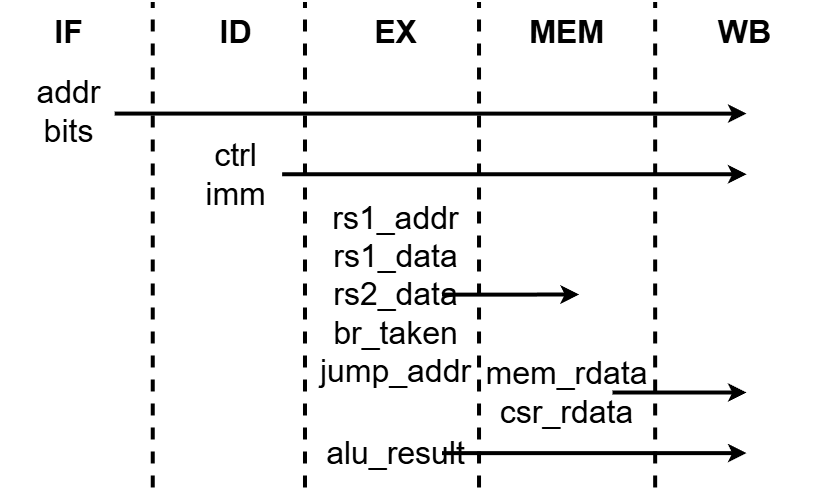

The diagram above was exported from draw.io. Its source (the exported page's mxGraphModel, read from the mxfile embedded in the PNG):
<mxGraphModel dx="1161" dy="845" grid="0" gridSize="10" guides="0" tooltips="1" connect="0" arrows="0" fold="1" page="1" pageScale="1" pageWidth="850" pageHeight="1100" math="0" shadow="0">
  <root>
    <mxCell id="0" />
    <mxCell id="1" parent="0" />
    <mxCell id="21" value="" style="group;strokeWidth=4;fontSize=32;" vertex="1" connectable="0" parent="1">
      <mxGeometry x="79" y="93" width="813" height="485" as="geometry" />
    </mxCell>
    <mxCell id="2" value="&lt;font&gt;IF&lt;/font&gt;" style="text;html=1;align=center;verticalAlign=middle;whiteSpace=wrap;rounded=0;strokeWidth=4;fontSize=32;fontStyle=1" vertex="1" parent="21">
      <mxGeometry y="0.020207491354508514" width="137.02247191011236" height="60.62247406358068" as="geometry" />
    </mxCell>
    <mxCell id="3" value="&lt;font&gt;EX&lt;/font&gt;" style="text;html=1;align=center;verticalAlign=middle;whiteSpace=wrap;rounded=0;strokeWidth=4;fontSize=32;fontStyle=1" vertex="1" parent="21">
      <mxGeometry x="327.3314606741573" width="137.02247191011236" height="60.62247406358068" as="geometry" />
    </mxCell>
    <mxCell id="4" value="&lt;font&gt;MEM&lt;/font&gt;" style="text;html=1;align=center;verticalAlign=middle;whiteSpace=wrap;rounded=0;strokeWidth=4;fontSize=32;fontStyle=1" vertex="1" parent="21">
      <mxGeometry x="497.8483146067416" y="0.020207491354508514" width="137.02247191011236" height="60.62247406358068" as="geometry" />
    </mxCell>
    <mxCell id="5" value="&lt;font&gt;WB&lt;/font&gt;" style="text;html=1;align=center;verticalAlign=middle;whiteSpace=wrap;rounded=0;strokeWidth=4;fontSize=32;fontStyle=1" vertex="1" parent="21">
      <mxGeometry x="675.9775280898876" width="137.02247191011236" height="60.62247406358068" as="geometry" />
    </mxCell>
    <mxCell id="6" value="&lt;font&gt;ID&lt;/font&gt;" style="text;html=1;align=center;verticalAlign=middle;whiteSpace=wrap;rounded=0;strokeWidth=4;fontSize=32;fontStyle=1" vertex="1" parent="21">
      <mxGeometry x="167.47191011235955" y="0.020207491354508514" width="137.02247191011236" height="60.62247406358068" as="geometry" />
    </mxCell>
    <mxCell id="7" value="" style="endArrow=none;dashed=1;html=1;rounded=0;strokeWidth=4;fontSize=32;" edge="1" parent="21">
      <mxGeometry width="50" height="50" relative="1" as="geometry">
        <mxPoint x="152.24719101123597" y="484.97979250864546" as="sourcePoint" />
        <mxPoint x="152.24719101123597" as="targetPoint" />
      </mxGeometry>
    </mxCell>
    <mxCell id="8" style="edgeStyle=orthogonalEdgeStyle;rounded=0;orthogonalLoop=1;jettySize=auto;html=1;strokeWidth=4;fontSize=32;" edge="1" parent="21">
      <mxGeometry relative="1" as="geometry">
        <mxPoint x="746.0112359550562" y="111.14120244989792" as="targetPoint" />
        <mxPoint x="114.18539325842697" y="111.07152144522712" as="sourcePoint" />
      </mxGeometry>
    </mxCell>
    <mxCell id="9" value="&lt;div&gt;addr&lt;/div&gt;&lt;div&gt;bits&lt;br&gt;&lt;/div&gt;" style="text;html=1;align=center;verticalAlign=middle;whiteSpace=wrap;rounded=0;strokeWidth=4;fontSize=32;" vertex="1" parent="21">
      <mxGeometry x="22.837078651685395" y="78.80921628265489" width="91.34831460674158" height="60.62247406358068" as="geometry" />
    </mxCell>
    <mxCell id="10" style="edgeStyle=orthogonalEdgeStyle;rounded=0;orthogonalLoop=1;jettySize=auto;html=1;strokeWidth=4;fontSize=32;" edge="1" parent="21" source="11">
      <mxGeometry relative="1" as="geometry">
        <mxPoint x="746.0112359550562" y="171.7636765134786" as="targetPoint" />
      </mxGeometry>
    </mxCell>
    <mxCell id="11" value="&lt;div&gt;ctrl&lt;/div&gt;&lt;div&gt;imm&lt;br&gt;&lt;/div&gt;" style="text;html=1;align=center;verticalAlign=middle;whiteSpace=wrap;rounded=0;strokeWidth=4;fontSize=32;" vertex="1" parent="21">
      <mxGeometry x="190.30898876404495" y="141.45243948168826" width="91.34831460674158" height="60.62247406358068" as="geometry" />
    </mxCell>
    <mxCell id="12" style="edgeStyle=orthogonalEdgeStyle;rounded=0;orthogonalLoop=1;jettySize=auto;html=1;strokeWidth=4;fontSize=32;" edge="1" parent="21" source="13">
      <mxGeometry relative="1" as="geometry">
        <mxPoint x="578.5393258426963" y="291.9982500729136" as="targetPoint" />
      </mxGeometry>
    </mxCell>
    <mxCell id="13" value="rs1_addr&lt;div&gt;rs1_data&lt;/div&gt;&lt;div&gt;rs2_data&lt;/div&gt;&lt;div&gt;br_taken&lt;/div&gt;&lt;div&gt;jump_addr &lt;/div&gt;" style="text;html=1;align=center;verticalAlign=middle;whiteSpace=wrap;rounded=0;strokeWidth=4;fontSize=32;" vertex="1" parent="21">
      <mxGeometry x="350.1685393258427" y="200.05416440981625" width="91.34831460674158" height="183.88817132619474" as="geometry" />
    </mxCell>
    <mxCell id="14" style="edgeStyle=orthogonalEdgeStyle;rounded=0;orthogonalLoop=1;jettySize=auto;html=1;strokeWidth=4;fontSize=32;" edge="1" parent="21" source="15">
      <mxGeometry relative="1" as="geometry">
        <mxPoint x="746.0112359550559" y="450.62705720594926" as="targetPoint" />
      </mxGeometry>
    </mxCell>
    <mxCell id="15" value="&lt;div&gt;alu_result&lt;/div&gt;" style="text;html=1;align=center;verticalAlign=middle;whiteSpace=wrap;rounded=0;strokeWidth=4;fontSize=32;" vertex="1" parent="21">
      <mxGeometry x="350.1685393258427" y="420.3158201741594" width="91.34831460674158" height="60.62247406358068" as="geometry" />
    </mxCell>
    <mxCell id="16" value="" style="endArrow=none;dashed=1;html=1;rounded=0;strokeWidth=4;fontSize=32;" edge="1" parent="21">
      <mxGeometry width="50" height="50" relative="1" as="geometry">
        <mxPoint x="304.49438202247194" y="484.99999999999994" as="sourcePoint" />
        <mxPoint x="304.49438202247194" y="0.020207491354508514" as="targetPoint" />
      </mxGeometry>
    </mxCell>
    <mxCell id="17" value="" style="endArrow=none;dashed=1;html=1;rounded=0;strokeWidth=4;fontSize=32;" edge="1" parent="21">
      <mxGeometry width="50" height="50" relative="1" as="geometry">
        <mxPoint x="478.5281460674158" y="484.99999999999994" as="sourcePoint" />
        <mxPoint x="478.5281460674158" y="0.020207491354508514" as="targetPoint" />
      </mxGeometry>
    </mxCell>
    <mxCell id="18" value="" style="endArrow=none;dashed=1;html=1;rounded=0;strokeWidth=4;fontSize=32;" edge="1" parent="21">
      <mxGeometry width="50" height="50" relative="1" as="geometry">
        <mxPoint x="654.6629213483146" y="484.97979250864546" as="sourcePoint" />
        <mxPoint x="654.6629213483146" as="targetPoint" />
      </mxGeometry>
    </mxCell>
    <mxCell id="19" style="edgeStyle=orthogonalEdgeStyle;rounded=0;orthogonalLoop=1;jettySize=auto;html=1;strokeWidth=4;fontSize=32;" edge="1" parent="21" source="20">
      <mxGeometry relative="1" as="geometry">
        <mxPoint x="746.0112359550559" y="390.00458314236903" as="targetPoint" />
      </mxGeometry>
    </mxCell>
    <mxCell id="20" value="&lt;div align=&quot;center&quot;&gt;mem_rdata&lt;/div&gt;&lt;div align=&quot;center&quot;&gt;csr_rdata&lt;/div&gt;" style="text;html=1;align=center;verticalAlign=middle;whiteSpace=wrap;rounded=0;strokeWidth=4;fontSize=32;" vertex="1" parent="21">
      <mxGeometry x="520.685393258427" y="359.6933461105787" width="91.34831460674158" height="60.62247406358068" as="geometry" />
    </mxCell>
  </root>
</mxGraphModel>